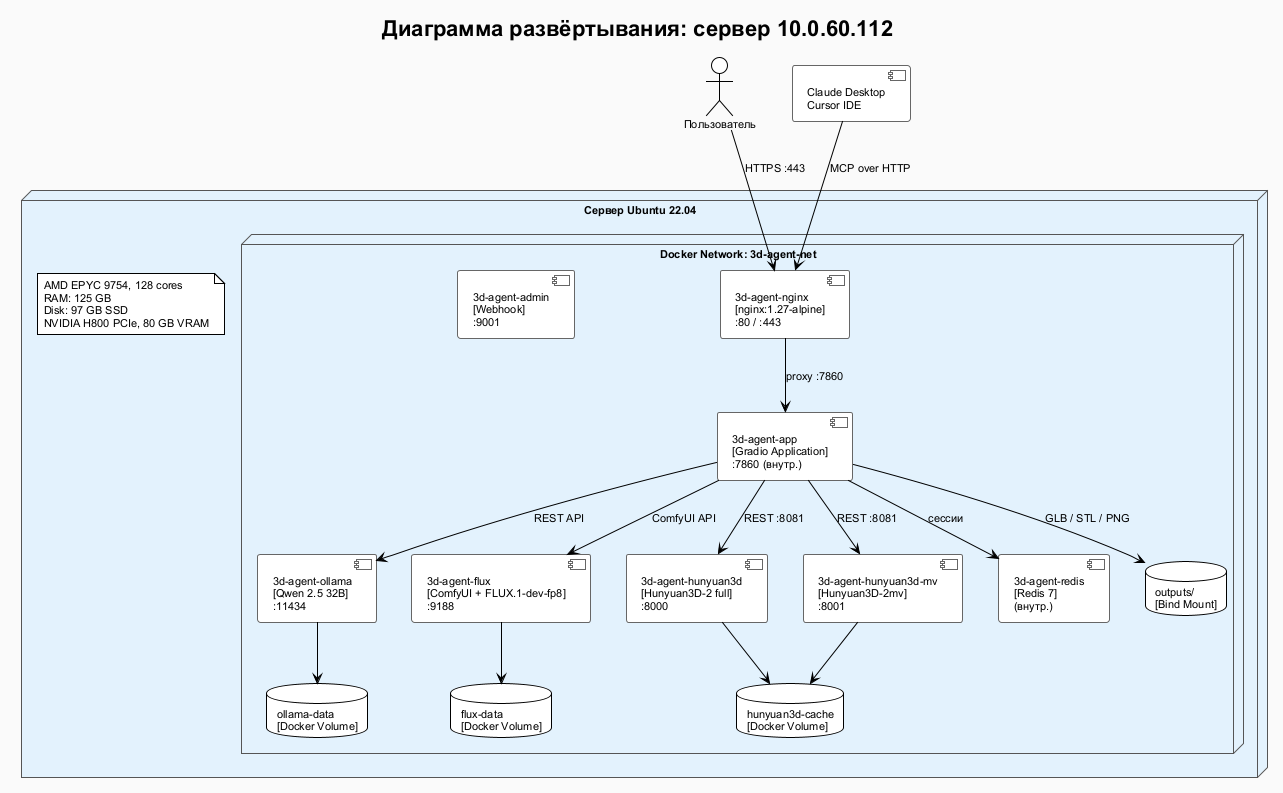

The diagram above was rendered by PlantUML. Its source (embedded in the PNG):
@startuml 04_deployment
!theme plain
skinparam backgroundColor #FAFAFA
skinparam defaultFontName Arial
skinparam defaultFontSize 11
skinparam NodeBorderColor #555555
skinparam NodeBackgroundColor #E3F2FD
skinparam ComponentBorderColor #666666

title Диаграмма развёртывания: сервер 10.0.60.112

node "Сервер Ubuntu 22.04" as Server {
  note as HW
    AMD EPYC 9754, 128 cores
    RAM: 125 GB
    Disk: 97 GB SSD
    NVIDIA H800 PCIe, 80 GB VRAM
  end note

  node "Docker Network: 3d-agent-net" as DockerNet {

    component "3d-agent-nginx\n[nginx:1.27-alpine]\n:80 / :443" as Nginx

    component "3d-agent-app\n[Gradio Application]\n:7860 (внутр.)" as App

    component "3d-agent-ollama\n[Qwen 2.5 32B]\n:11434" as Ollama

    component "3d-agent-flux\n[ComfyUI + FLUX.1-dev-fp8]\n:9188" as FLUX

    component "3d-agent-hunyuan3d\n[Hunyuan3D-2 full]\n:8000" as H3D

    component "3d-agent-hunyuan3d-mv\n[Hunyuan3D-2mv]\n:8001" as H3DMV

    component "3d-agent-redis\n[Redis 7]\n(внутр.)" as Redis

    component "3d-agent-admin\n[Webhook]\n:9001" as Admin

    database "ollama-data\n[Docker Volume]" as OllamaVol
    database "flux-data\n[Docker Volume]" as FluxVol
    database "hunyuan3d-cache\n[Docker Volume]" as H3DVol
    database "outputs/\n[Bind Mount]" as Outputs
  }
}

actor "Пользователь" as User
component "Claude Desktop\nCursor IDE" as Claude

User --> Nginx : "HTTPS :443"
Claude --> Nginx : "MCP over HTTP"
Nginx --> App : "proxy :7860"
App --> Ollama : "REST API"
App --> FLUX : "ComfyUI API"
App --> H3D : "REST :8081"
App --> H3DMV : "REST :8081"
App --> Redis : "сессии"
Ollama --> OllamaVol
FLUX --> FluxVol
H3D --> H3DVol
H3DMV --> H3DVol
App --> Outputs : "GLB / STL / PNG"

@enduml